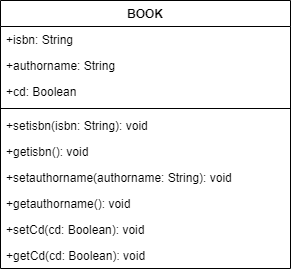

The diagram above was exported from draw.io. Its source (the exported page's mxGraphModel, read from the mxfile embedded in the PNG):
<mxGraphModel dx="1038" dy="523" grid="1" gridSize="10" guides="1" tooltips="1" connect="1" arrows="1" fold="1" page="1" pageScale="1" pageWidth="827" pageHeight="1169" math="0" shadow="0">
  <root>
    <mxCell id="WIyWlLk6GJQsqaUBKTNV-0" />
    <mxCell id="WIyWlLk6GJQsqaUBKTNV-1" parent="WIyWlLk6GJQsqaUBKTNV-0" />
    <mxCell id="TQLNlUkO1L0M73KaxQas-29" value="BOOK" style="swimlane;fontStyle=1;align=center;verticalAlign=top;childLayout=stackLayout;horizontal=1;startSize=26;horizontalStack=0;resizeParent=1;resizeParentMax=0;resizeLast=0;collapsible=1;marginBottom=0;" vertex="1" parent="WIyWlLk6GJQsqaUBKTNV-1">
      <mxGeometry x="340" y="230" width="290" height="268" as="geometry" />
    </mxCell>
    <mxCell id="TQLNlUkO1L0M73KaxQas-33" value="+isbn: String" style="text;strokeColor=none;fillColor=none;align=left;verticalAlign=top;spacingLeft=4;spacingRight=4;overflow=hidden;rotatable=0;points=[[0,0.5],[1,0.5]];portConstraint=eastwest;" vertex="1" parent="TQLNlUkO1L0M73KaxQas-29">
      <mxGeometry y="26" width="290" height="26" as="geometry" />
    </mxCell>
    <mxCell id="TQLNlUkO1L0M73KaxQas-34" value="+authorname: String" style="text;strokeColor=none;fillColor=none;align=left;verticalAlign=top;spacingLeft=4;spacingRight=4;overflow=hidden;rotatable=0;points=[[0,0.5],[1,0.5]];portConstraint=eastwest;" vertex="1" parent="TQLNlUkO1L0M73KaxQas-29">
      <mxGeometry y="52" width="290" height="26" as="geometry" />
    </mxCell>
    <mxCell id="TQLNlUkO1L0M73KaxQas-30" value="+cd: Boolean" style="text;strokeColor=none;fillColor=none;align=left;verticalAlign=top;spacingLeft=4;spacingRight=4;overflow=hidden;rotatable=0;points=[[0,0.5],[1,0.5]];portConstraint=eastwest;" vertex="1" parent="TQLNlUkO1L0M73KaxQas-29">
      <mxGeometry y="78" width="290" height="26" as="geometry" />
    </mxCell>
    <mxCell id="TQLNlUkO1L0M73KaxQas-31" value="" style="line;strokeWidth=1;fillColor=none;align=left;verticalAlign=middle;spacingTop=-1;spacingLeft=3;spacingRight=3;rotatable=0;labelPosition=right;points=[];portConstraint=eastwest;" vertex="1" parent="TQLNlUkO1L0M73KaxQas-29">
      <mxGeometry y="104" width="290" height="8" as="geometry" />
    </mxCell>
    <mxCell id="TQLNlUkO1L0M73KaxQas-36" value="+setisbn(isbn: String): void" style="text;strokeColor=none;fillColor=none;align=left;verticalAlign=top;spacingLeft=4;spacingRight=4;overflow=hidden;rotatable=0;points=[[0,0.5],[1,0.5]];portConstraint=eastwest;" vertex="1" parent="TQLNlUkO1L0M73KaxQas-29">
      <mxGeometry y="112" width="290" height="26" as="geometry" />
    </mxCell>
    <mxCell id="TQLNlUkO1L0M73KaxQas-32" value="+getisbn(): void" style="text;strokeColor=none;fillColor=none;align=left;verticalAlign=top;spacingLeft=4;spacingRight=4;overflow=hidden;rotatable=0;points=[[0,0.5],[1,0.5]];portConstraint=eastwest;" vertex="1" parent="TQLNlUkO1L0M73KaxQas-29">
      <mxGeometry y="138" width="290" height="26" as="geometry" />
    </mxCell>
    <mxCell id="TQLNlUkO1L0M73KaxQas-37" value="+setauthorname(authorname: String): void" style="text;strokeColor=none;fillColor=none;align=left;verticalAlign=top;spacingLeft=4;spacingRight=4;overflow=hidden;rotatable=0;points=[[0,0.5],[1,0.5]];portConstraint=eastwest;" vertex="1" parent="TQLNlUkO1L0M73KaxQas-29">
      <mxGeometry y="164" width="290" height="26" as="geometry" />
    </mxCell>
    <mxCell id="TQLNlUkO1L0M73KaxQas-35" value="+getauthorname(): void" style="text;strokeColor=none;fillColor=none;align=left;verticalAlign=top;spacingLeft=4;spacingRight=4;overflow=hidden;rotatable=0;points=[[0,0.5],[1,0.5]];portConstraint=eastwest;" vertex="1" parent="TQLNlUkO1L0M73KaxQas-29">
      <mxGeometry y="190" width="290" height="26" as="geometry" />
    </mxCell>
    <mxCell id="TQLNlUkO1L0M73KaxQas-39" value="+setCd(cd: Boolean): void" style="text;strokeColor=none;fillColor=none;align=left;verticalAlign=top;spacingLeft=4;spacingRight=4;overflow=hidden;rotatable=0;points=[[0,0.5],[1,0.5]];portConstraint=eastwest;" vertex="1" parent="TQLNlUkO1L0M73KaxQas-29">
      <mxGeometry y="216" width="290" height="26" as="geometry" />
    </mxCell>
    <mxCell id="TQLNlUkO1L0M73KaxQas-38" value="+getCd(cd: Boolean): void" style="text;strokeColor=none;fillColor=none;align=left;verticalAlign=top;spacingLeft=4;spacingRight=4;overflow=hidden;rotatable=0;points=[[0,0.5],[1,0.5]];portConstraint=eastwest;" vertex="1" parent="TQLNlUkO1L0M73KaxQas-29">
      <mxGeometry y="242" width="290" height="26" as="geometry" />
    </mxCell>
  </root>
</mxGraphModel>